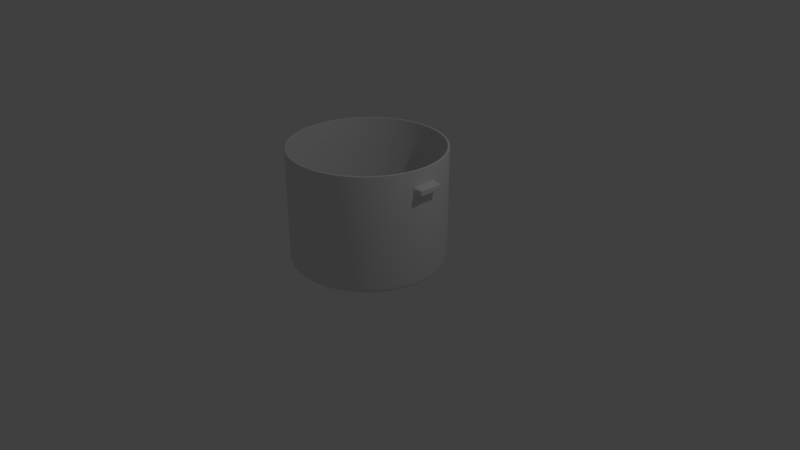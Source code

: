# Source: pot1.blend  (saved by Blender 2.79.0; exported with 4.5.12 LTS)
import bpy
from mathutils import Matrix  # noqa: F401  (used for matrix-valued properties, if any)

bpy.ops.wm.read_factory_settings(use_empty=True)
scene = bpy.context.scene
scene.name = 'Scene'

# ---- collections
col_collection_1 = bpy.data.collections.new('Collection 1'); scene.collection.children.link(col_collection_1)

# ---- world
world_world = bpy.data.worlds.new('World'); scene.world = world_world
world_world.color = (0.05088, 0.05088, 0.05088)
world_world.use_sun_shadow = False
world_world.sun_shadow_jitter_overblur = 0.0
world_world.cycles.sampling_method = 'MANUAL'

# ---- cameras
cam_camera = bpy.data.cameras.new('Camera')
cam_camera.clip_end = 100.0
cam_camera.lens = 35.0
cam_camera.sensor_width = 32.0
cam_camera.sensor_height = 18.0
cam_camera.ortho_scale = 7.314
cam_camera.dof.focus_distance = 0.0
cam_camera.dof.aperture_fstop = 128.0

# ---- lights
light_lamp = bpy.data.lights.new('Lamp', 'POINT')
light_lamp.transmission_factor = 0.0
light_lamp.cutoff_distance = 30.0
light_lamp.energy = 100.0
light_lamp.shadow_buffer_clip_start = 1.001
light_lamp.shadow_soft_size = 0.1
light_lamp.shadow_maximum_resolution = 0.006
light_lamp.use_absolute_resolution = True

# ---- meshes
me_cylinder = bpy.data.meshes.new('Cylinder')
me_cylinder.from_pydata([(0.0, 1.0, 1.5), (0.09802, 0.9952, 1.5), (0.1951, 0.9808, 1.5), (0.2903, 0.9569, 1.5), (0.3827, 0.9239, 1.5), (0.4714, 0.8819, 1.5), (0.5556, 0.8315, 1.5), (0.6344, 0.773, 1.5), (0.7071, 0.7071, 1.5), (0.773, 0.6344, 1.5), (0.8315, 0.5556, 1.5), (0.8819, 0.4714, 1.5), (0.9239, 0.3827, 1.5), (0.9569, 0.2903, 1.5), (0.9808, 0.1951, 1.5), (0.9952, 0.09802, 1.5), (1.0, -1.629e-07, 1.5), (0.9952, -0.09802, 1.5), (0.9808, -0.1951, 1.5), (0.9569, -0.2903, 1.5), (0.9239, -0.3827, 1.5), (0.8819, -0.4714, 1.5), (0.8315, -0.5556, 1.5), (0.773, -0.6344, 1.5), (0.7071, -0.7071, 1.5), (0.6344, -0.773, 1.5), (0.5556, -0.8315, 1.5), (0.4714, -0.8819, 1.5), (0.3827, -0.9239, 1.5), (0.2903, -0.9569, 1.5), (0.1951, -0.9808, 1.5), (0.09802, -0.9952, 1.5), (-8.027e-07, -1.0, 1.5), (-0.09802, -0.9952, 1.5), (-0.1951, -0.9808, 1.5), (-0.2903, -0.9569, 1.5), (-0.3827, -0.9239, 1.5), (-0.4714, -0.8819, 1.5), (-0.5556, -0.8315, 1.5), (-0.6344, -0.773, 1.5), (-0.7071, -0.7071, 1.5), (-0.773, -0.6344, 1.5), (-0.8315, -0.5556, 1.5), (-0.8819, -0.4714, 1.5), (-0.9239, -0.3827, 1.5), (-0.9569, -0.2903, 1.5), (-0.9808, -0.1951, 1.5), (-0.9952, -0.09802, 1.5), (-1.0, -4.649e-07, 1.5), (-0.9952, 0.09802, 1.5), (-0.9808, 0.1951, 1.5), (-0.9569, 0.2903, 1.5), (-0.9239, 0.3827, 1.5), (-0.8819, 0.4714, 1.5), (-0.8315, 0.5556, 1.5), (-0.773, 0.6344, 1.5), (-0.7071, 0.7071, 1.5), (-0.6344, 0.773, 1.5), (-0.5556, 0.8315, 1.5), (-0.4714, 0.8819, 1.5), (-0.3827, 0.9239, 1.5), (-0.2903, 0.9569, 1.5), (-0.1951, 0.9808, 1.5), (-0.09802, 0.9952, 1.5), (9.639e-08, 0.9499, 0.0), (0.0, 1.0, 0.05), (4.817e-08, 0.975, 0.006699), (1.289e-08, 0.9933, 0.025), (0.09311, 0.9454, 0.0), (0.09802, 0.9952, 0.05), (0.09556, 0.9703, 0.006699), (0.09736, 0.9885, 0.025), (0.1853, 0.9317, 0.0), (0.1951, 0.9808, 0.05), (0.1902, 0.9562, 0.006699), (0.1938, 0.9742, 0.025), (0.2758, 0.909, 0.0), (0.2903, 0.9569, 0.05), (0.283, 0.933, 0.006699), (0.2883, 0.9505, 0.025), (0.3635, 0.8776, 0.0), (0.3827, 0.9239, 0.05), (0.3731, 0.9008, 0.006699), (0.3801, 0.9177, 0.025), (0.4478, 0.8378, 0.0), (0.4714, 0.8819, 0.05), (0.4596, 0.8598, 0.006699), (0.4682, 0.876, 0.025), (0.5278, 0.7898, 0.0), (0.5556, 0.8315, 0.05), (0.5417, 0.8107, 0.006699), (0.5518, 0.8259, 0.025), (0.6026, 0.7343, 0.0), (0.6344, 0.773, 0.05), (0.6185, 0.7537, 0.006699), (0.6301, 0.7678, 0.025), (0.6717, 0.6717, 0.0), (0.7071, 0.7071, 0.05), (0.6894, 0.6894, 0.006699), (0.7024, 0.7024, 0.025), (0.7343, 0.6026, 0.0), (0.773, 0.6344, 0.05), (0.7537, 0.6185, 0.006699), (0.7678, 0.6301, 0.025), (0.7898, 0.5278, 0.0), (0.8315, 0.5556, 0.05), (0.8107, 0.5417, 0.006699), (0.8259, 0.5518, 0.025), (0.8378, 0.4478, 0.0), (0.8819, 0.4714, 0.05), (0.8598, 0.4596, 0.006699), (0.876, 0.4682, 0.025), (0.8776, 0.3635, 0.0), (0.9239, 0.3827, 0.05), (0.9008, 0.3731, 0.006699), (0.9177, 0.3801, 0.025), (0.909, 0.2758, 0.0), (0.9569, 0.2903, 0.05), (0.933, 0.283, 0.006699), (0.9505, 0.2883, 0.025), (0.9317, 0.1853, 0.0), (0.9808, 0.1951, 0.05), (0.9562, 0.1902, 0.006699), (0.9742, 0.1938, 0.025), (0.9454, 0.09311, 0.0), (0.9952, 0.09802, 0.05), (0.9703, 0.09556, 0.006699), (0.9885, 0.09736, 0.025), (0.9499, -1.627e-07, 0.0), (1.0, -1.629e-07, 0.05), (0.975, -1.628e-07, 0.006699), (0.9933, -1.629e-07, 0.025), (0.9454, -0.09311, 0.0), (0.9952, -0.09802, 0.05), (0.9703, -0.09556, 0.006699), (0.9885, -0.09736, 0.025), (0.9317, -0.1853, 0.0), (0.9808, -0.1951, 0.05), (0.9562, -0.1902, 0.006699), (0.9742, -0.1938, 0.025), (0.909, -0.2758, 0.0), (0.9569, -0.2903, 0.05), (0.933, -0.283, 0.006699), (0.9505, -0.2883, 0.025), (0.8776, -0.3635, 0.0), (0.9239, -0.3827, 0.05), (0.9008, -0.3731, 0.006699), (0.9177, -0.3801, 0.025), (0.8378, -0.4478, 0.0), (0.8819, -0.4714, 0.05), (0.8598, -0.4596, 0.006699), (0.876, -0.4682, 0.025), (0.7898, -0.5278, 0.0), (0.8315, -0.5556, 0.05), (0.8107, -0.5417, 0.006699), (0.8259, -0.5518, 0.025), (0.7343, -0.6026, 0.0), (0.773, -0.6344, 0.05), (0.7537, -0.6185, 0.006699), (0.7678, -0.6301, 0.025), (0.6717, -0.6717, 0.0), (0.7071, -0.7071, 0.05), (0.6894, -0.6894, 0.006699), (0.7024, -0.7024, 0.025), (0.6026, -0.7343, 0.0), (0.6344, -0.773, 0.05), (0.6185, -0.7537, 0.006699), (0.6301, -0.7678, 0.025), (0.5278, -0.7898, 0.0), (0.5556, -0.8315, 0.05), (0.5417, -0.8107, 0.006699), (0.5518, -0.8259, 0.025), (0.4478, -0.8378, 0.0), (0.4714, -0.8819, 0.05), (0.4596, -0.8598, 0.006699), (0.4682, -0.876, 0.025), (0.3635, -0.8776, 0.0), (0.3827, -0.9239, 0.05), (0.3731, -0.9008, 0.006699), (0.3801, -0.9177, 0.025), (0.2758, -0.909, 0.0), (0.2903, -0.9569, 0.05), (0.283, -0.933, 0.006699), (0.2883, -0.9505, 0.025), (0.1853, -0.9317, 0.0), (0.1951, -0.9808, 0.05), (0.1902, -0.9562, 0.006699), (0.1938, -0.9742, 0.025), (0.09311, -0.9454, 0.0), (0.09802, -0.9952, 0.05), (0.09556, -0.9703, 0.006699), (0.09736, -0.9885, 0.025), (-7.416e-07, -0.9499, 0.0), (-8.027e-07, -1.0, 0.05), (-7.721e-07, -0.975, 0.006699), (-7.945e-07, -0.9933, 0.025), (-0.09311, -0.9454, 0.0), (-0.09802, -0.9952, 0.05), (-0.09556, -0.9703, 0.006699), (-0.09736, -0.9885, 0.025), (-0.1853, -0.9317, 0.0), (-0.1951, -0.9808, 0.05), (-0.1902, -0.9562, 0.006699), (-0.1938, -0.9742, 0.025), (-0.2758, -0.909, 0.0), (-0.2903, -0.9569, 0.05), (-0.283, -0.933, 0.006699), (-0.2883, -0.9505, 0.025), (-0.3635, -0.8776, 0.0), (-0.3827, -0.9239, 0.05), (-0.3731, -0.9008, 0.006699), (-0.3801, -0.9177, 0.025), (-0.4478, -0.8378, 0.0), (-0.4714, -0.8819, 0.05), (-0.4596, -0.8598, 0.006699), (-0.4682, -0.876, 0.025), (-0.5278, -0.7898, 0.0), (-0.5556, -0.8315, 0.05), (-0.5417, -0.8107, 0.006699), (-0.5518, -0.8259, 0.025), (-0.6026, -0.7343, 0.0), (-0.6344, -0.773, 0.05), (-0.6185, -0.7537, 0.006699), (-0.6301, -0.7678, 0.025), (-0.6717, -0.6717, 0.0), (-0.7071, -0.7071, 0.05), (-0.6894, -0.6894, 0.006699), (-0.7024, -0.7024, 0.025), (-0.7343, -0.6026, 0.0), (-0.773, -0.6344, 0.05), (-0.7537, -0.6185, 0.006699), (-0.7678, -0.6301, 0.025), (-0.7898, -0.5278, 0.0), (-0.8315, -0.5556, 0.05), (-0.8107, -0.5417, 0.006699), (-0.8259, -0.5518, 0.025), (-0.8378, -0.4478, 0.0), (-0.8819, -0.4714, 0.05), (-0.8598, -0.4596, 0.006699), (-0.876, -0.4682, 0.025), (-0.8776, -0.3635, 0.0), (-0.9239, -0.3827, 0.05), (-0.9008, -0.3731, 0.006699), (-0.9177, -0.3801, 0.025), (-0.909, -0.2758, 0.0), (-0.9569, -0.2903, 0.05), (-0.933, -0.283, 0.006699), (-0.9505, -0.2883, 0.025), (-0.9317, -0.1853, 0.0), (-0.9808, -0.1951, 0.05), (-0.9562, -0.1902, 0.006699), (-0.9742, -0.1938, 0.025), (-0.9454, -0.09311, 0.0), (-0.9952, -0.09802, 0.05), (-0.9703, -0.09556, 0.006699), (-0.9885, -0.09736, 0.025), (-0.9499, -4.345e-07, 0.0), (-1.0, -4.649e-07, 0.05), (-0.975, -4.497e-07, 0.006699), (-0.9933, -4.608e-07, 0.025), (-0.9454, 0.09311, 0.0), (-0.9952, 0.09802, 0.05), (-0.9703, 0.09556, 0.006699), (-0.9885, 0.09736, 0.025), (-0.9317, 0.1853, 0.0), (-0.9808, 0.1951, 0.05), (-0.9562, 0.1902, 0.006699), (-0.9742, 0.1938, 0.025), (-0.909, 0.2758, 0.0), (-0.9569, 0.2903, 0.05), (-0.933, 0.283, 0.006699), (-0.9505, 0.2883, 0.025), (-0.8776, 0.3635, 0.0), (-0.9239, 0.3827, 0.05), (-0.9008, 0.3731, 0.006699), (-0.9177, 0.3801, 0.025), (-0.8378, 0.4478, 0.0), (-0.8819, 0.4714, 0.05), (-0.8598, 0.4596, 0.006699), (-0.876, 0.4682, 0.025), (-0.7898, 0.5278, 0.0), (-0.8315, 0.5556, 0.05), (-0.8107, 0.5417, 0.006699), (-0.8259, 0.5518, 0.025), (-0.7343, 0.6026, 0.0), (-0.773, 0.6344, 0.05), (-0.7537, 0.6185, 0.006699), (-0.7678, 0.6301, 0.025), (-0.6717, 0.6717, 0.0), (-0.7071, 0.7071, 0.05), (-0.6894, 0.6894, 0.006699), (-0.7024, 0.7024, 0.025), (-0.6026, 0.7343, 0.0), (-0.6344, 0.773, 0.05), (-0.6185, 0.7537, 0.006699), (-0.6301, 0.7678, 0.025), (-0.5278, 0.7898, 0.0), (-0.5556, 0.8315, 0.05), (-0.5417, 0.8107, 0.006699), (-0.5518, 0.8259, 0.025), (-0.4478, 0.8378, 0.0), (-0.4714, 0.8819, 0.05), (-0.4596, 0.8598, 0.006699), (-0.4682, 0.876, 0.025), (-0.3635, 0.8776, 0.0), (-0.3827, 0.9239, 0.05), (-0.3731, 0.9008, 0.006699), (-0.3801, 0.9177, 0.025), (-0.2758, 0.909, 0.0), (-0.2903, 0.9569, 0.05), (-0.283, 0.933, 0.006699), (-0.2883, 0.9505, 0.025), (-0.1853, 0.9317, 0.0), (-0.1951, 0.9808, 0.05), (-0.1902, 0.9562, 0.006699), (-0.1938, 0.9742, 0.025), (-0.09311, 0.9454, 0.0), (-0.09802, 0.9952, 0.05), (-0.09557, 0.9703, 0.006699), (-0.09736, 0.9885, 0.025), (0.0, 0.9725, 1.5), (0.09532, 0.9678, 1.5), (0.1897, 0.9538, 1.5), (0.2823, 0.9306, 1.5), (0.3722, 0.8985, 1.5), (0.4584, 0.8577, 1.5), (0.5403, 0.8086, 1.5), (0.6169, 0.7518, 1.5), (0.6877, 0.6877, 1.5), (0.7518, 0.6169, 1.5), (0.8086, 0.5403, 1.5), (0.8577, 0.4584, 1.5), (0.8985, 0.3722, 1.5), (0.9306, 0.2823, 1.5), (0.9538, 0.1897, 1.5), (0.9678, 0.09532, 1.5), (0.9725, -1.629e-07, 1.5), (0.9678, -0.09532, 1.5), (0.9538, -0.1897, 1.5), (0.9306, -0.2823, 1.5), (0.8985, -0.3722, 1.5), (0.8577, -0.4584, 1.5), (0.8086, -0.5403, 1.5), (0.7518, -0.6169, 1.5), (0.6877, -0.6877, 1.5), (0.6169, -0.7518, 1.5), (0.5403, -0.8086, 1.5), (0.4584, -0.8577, 1.5), (0.3722, -0.8985, 1.5), (0.2823, -0.9306, 1.5), (0.1897, -0.9538, 1.5), (0.09532, -0.9678, 1.5), (-8.027e-07, -0.9725, 1.5), (-0.09532, -0.9678, 1.5), (-0.1897, -0.9538, 1.5), (-0.2823, -0.9306, 1.5), (-0.3722, -0.8985, 1.5), (-0.4584, -0.8577, 1.5), (-0.5403, -0.8086, 1.5), (-0.6169, -0.7518, 1.5), (-0.6877, -0.6877, 1.5), (-0.7518, -0.6169, 1.5), (-0.8086, -0.5403, 1.5), (-0.8577, -0.4584, 1.5), (-0.8985, -0.3722, 1.5), (-0.9306, -0.2823, 1.5), (-0.9538, -0.1897, 1.5), (-0.9678, -0.09532, 1.5), (-0.9725, -4.649e-07, 1.5), (-0.9678, 0.09532, 1.5), (-0.9538, 0.1897, 1.5), (-0.9306, 0.2823, 1.5), (-0.8985, 0.3722, 1.5), (-0.8577, 0.4584, 1.5), (-0.8086, 0.5403, 1.5), (-0.7518, 0.6169, 1.5), (-0.6877, 0.6877, 1.5), (-0.6169, 0.7518, 1.5), (-0.5403, 0.8086, 1.5), (-0.4584, 0.8577, 1.5), (-0.3722, 0.8985, 1.5), (-0.2823, 0.9306, 1.5), (-0.1897, 0.9538, 1.5), (-0.09533, 0.9678, 1.5), (9.639e-08, 0.9462, 0.02725), (0.0, 0.9727, 0.05358), (4.817e-08, 0.9611, 0.03042), (1.289e-08, 0.9694, 0.03866), (0.09275, 0.9417, 0.02725), (0.09534, 0.9681, 0.05358), (0.0942, 0.9564, 0.03042), (0.09502, 0.9648, 0.03866), (0.1846, 0.9281, 0.02725), (0.1898, 0.954, 0.05358), (0.1875, 0.9426, 0.03042), (0.1891, 0.9508, 0.03866), (0.2747, 0.9055, 0.02725), (0.2824, 0.9308, 0.05358), (0.279, 0.9197, 0.03042), (0.2814, 0.9277, 0.03866), (0.3621, 0.8742, 0.02725), (0.3722, 0.8987, 0.05358), (0.3678, 0.8879, 0.03042), (0.371, 0.8956, 0.03866), (0.4461, 0.8345, 0.02725), (0.4585, 0.8579, 0.05358), (0.453, 0.8476, 0.03042), (0.457, 0.855, 0.03866), (0.5257, 0.7868, 0.02725), (0.5404, 0.8088, 0.05358), (0.5339, 0.7991, 0.03042), (0.5386, 0.8061, 0.03866), (0.6003, 0.7315, 0.02725), (0.6171, 0.7519, 0.05358), (0.6097, 0.7429, 0.03042), (0.615, 0.7494, 0.03866), (0.6691, 0.6691, 0.02725), (0.6878, 0.6878, 0.05358), (0.6796, 0.6796, 0.03042), (0.6855, 0.6855, 0.03866), (0.7315, 0.6003, 0.02725), (0.7519, 0.6171, 0.05358), (0.7429, 0.6097, 0.03042), (0.7494, 0.615, 0.03866), (0.7868, 0.5257, 0.02725), (0.8088, 0.5404, 0.05358), (0.7991, 0.5339, 0.03042), (0.8061, 0.5386, 0.03866), (0.8345, 0.4461, 0.02725), (0.8579, 0.4585, 0.05358), (0.8476, 0.453, 0.03042), (0.855, 0.457, 0.03866), (0.8742, 0.3621, 0.02725), (0.8987, 0.3722, 0.05358), (0.8879, 0.3678, 0.03042), (0.8956, 0.371, 0.03866), (0.9055, 0.2747, 0.02725), (0.9308, 0.2824, 0.05358), (0.9197, 0.279, 0.03042), (0.9277, 0.2814, 0.03866), (0.9281, 0.1846, 0.02725), (0.954, 0.1898, 0.05358), (0.9426, 0.1875, 0.03042), (0.9508, 0.1891, 0.03866), (0.9417, 0.09275, 0.02725), (0.9681, 0.09534, 0.05358), (0.9564, 0.0942, 0.03042), (0.9648, 0.09502, 0.03866), (0.9462, -1.627e-07, 0.02725), (0.9727, -1.629e-07, 0.05358), (0.9611, -1.628e-07, 0.03042), (0.9694, -1.629e-07, 0.03866), (0.9417, -0.09275, 0.02725), (0.9681, -0.09535, 0.05358), (0.9564, -0.0942, 0.03042), (0.9648, -0.09502, 0.03866), (0.9281, -0.1846, 0.02725), (0.954, -0.1898, 0.05358), (0.9426, -0.1875, 0.03042), (0.9508, -0.1891, 0.03866), (0.9055, -0.2747, 0.02725), (0.9308, -0.2824, 0.05358), (0.9197, -0.279, 0.03042), (0.9277, -0.2814, 0.03866), (0.8742, -0.3621, 0.02725), (0.8987, -0.3723, 0.05358), (0.8879, -0.3678, 0.03042), (0.8956, -0.371, 0.03866), (0.8345, -0.4461, 0.02725), (0.8579, -0.4585, 0.05358), (0.8476, -0.453, 0.03042), (0.855, -0.457, 0.03866), (0.7868, -0.5257, 0.02725), (0.8088, -0.5404, 0.05358), (0.7991, -0.5339, 0.03042), (0.8061, -0.5386, 0.03866), (0.7315, -0.6003, 0.02725), (0.7519, -0.6171, 0.05358), (0.7429, -0.6097, 0.03042), (0.7494, -0.615, 0.03866), (0.6691, -0.6691, 0.02725), (0.6878, -0.6878, 0.05358), (0.6796, -0.6796, 0.03042), (0.6855, -0.6855, 0.03866), (0.6003, -0.7315, 0.02725), (0.6171, -0.7519, 0.05358), (0.6097, -0.7429, 0.03042), (0.615, -0.7494, 0.03866), (0.5257, -0.7868, 0.02725), (0.5404, -0.8088, 0.05358), (0.5339, -0.7991, 0.03042), (0.5386, -0.8061, 0.03866), (0.4461, -0.8345, 0.02725), (0.4585, -0.8579, 0.05358), (0.453, -0.8476, 0.03042), (0.457, -0.855, 0.03866), (0.3621, -0.8742, 0.02725), (0.3722, -0.8987, 0.05358), (0.3678, -0.8879, 0.03042), (0.371, -0.8956, 0.03866), (0.2747, -0.9055, 0.02725), (0.2824, -0.9308, 0.05358), (0.279, -0.9197, 0.03042), (0.2814, -0.9277, 0.03866), (0.1846, -0.9281, 0.02725), (0.1898, -0.954, 0.05358), (0.1875, -0.9426, 0.03042), (0.1891, -0.9508, 0.03866), (0.09275, -0.9417, 0.02725), (0.09534, -0.9681, 0.05358), (0.0942, -0.9564, 0.03042), (0.09502, -0.9648, 0.03866), (-7.416e-07, -0.9462, 0.02725), (-8.027e-07, -0.9727, 0.05358), (-7.721e-07, -0.9611, 0.03042), (-7.945e-07, -0.9694, 0.03866), (-0.09275, -0.9417, 0.02725), (-0.09535, -0.9681, 0.05358), (-0.0942, -0.9564, 0.03042), (-0.09502, -0.9648, 0.03866), (-0.1846, -0.9281, 0.02725), (-0.1898, -0.954, 0.05358), (-0.1875, -0.9426, 0.03042), (-0.1891, -0.9508, 0.03866), (-0.2747, -0.9055, 0.02725), (-0.2824, -0.9308, 0.05358), (-0.279, -0.9197, 0.03042), (-0.2814, -0.9277, 0.03866), (-0.3621, -0.8742, 0.02725), (-0.3723, -0.8987, 0.05358), (-0.3678, -0.8879, 0.03042), (-0.371, -0.8956, 0.03866), (-0.4461, -0.8345, 0.02725), (-0.4585, -0.8579, 0.05358), (-0.453, -0.8476, 0.03042), (-0.457, -0.855, 0.03866), (-0.5257, -0.7868, 0.02725), (-0.5404, -0.8088, 0.05358), (-0.5339, -0.7991, 0.03042), (-0.5386, -0.8061, 0.03866), (-0.6003, -0.7315, 0.02725), (-0.6171, -0.7519, 0.05358), (-0.6097, -0.7429, 0.03042), (-0.615, -0.7494, 0.03866), (-0.6691, -0.6691, 0.02725), (-0.6878, -0.6878, 0.05358), (-0.6796, -0.6796, 0.03042), (-0.6855, -0.6855, 0.03866), (-0.7315, -0.6003, 0.02725), (-0.7519, -0.6171, 0.05358), (-0.7429, -0.6097, 0.03042), (-0.7494, -0.615, 0.03866), (-0.7868, -0.5257, 0.02725), (-0.8088, -0.5404, 0.05358), (-0.7991, -0.5339, 0.03042), (-0.8061, -0.5386, 0.03866), (-0.8345, -0.4461, 0.02725), (-0.8579, -0.4585, 0.05358), (-0.8476, -0.453, 0.03042), (-0.855, -0.457, 0.03866), (-0.8742, -0.3621, 0.02725), (-0.8987, -0.3722, 0.05358), (-0.8879, -0.3678, 0.03042), (-0.8956, -0.371, 0.03866), (-0.9055, -0.2747, 0.02725), (-0.9308, -0.2824, 0.05358), (-0.9197, -0.279, 0.03042), (-0.9277, -0.2814, 0.03866), (-0.9281, -0.1846, 0.02725), (-0.954, -0.1898, 0.05358), (-0.9426, -0.1875, 0.03042), (-0.9508, -0.1891, 0.03866), (-0.9417, -0.09275, 0.02725), (-0.9681, -0.09535, 0.05358), (-0.9564, -0.0942, 0.03042), (-0.9648, -0.09502, 0.03866), (-0.9462, -4.345e-07, 0.02725), (-0.9727, -4.649e-07, 0.05358), (-0.9611, -4.497e-07, 0.03042), (-0.9694, -4.608e-07, 0.03866), (-0.9417, 0.09275, 0.02725), (-0.9681, 0.09534, 0.05358), (-0.9564, 0.0942, 0.03042), (-0.9648, 0.09502, 0.03866), (-0.9281, 0.1846, 0.02725), (-0.954, 0.1898, 0.05358), (-0.9426, 0.1875, 0.03042), (-0.9508, 0.1891, 0.03866), (-0.9055, 0.2747, 0.02725), (-0.9308, 0.2824, 0.05358), (-0.9197, 0.279, 0.03042), (-0.9277, 0.2814, 0.03866), (-0.8742, 0.3621, 0.02725), (-0.8987, 0.3722, 0.05358), (-0.8879, 0.3678, 0.03042), (-0.8956, 0.371, 0.03866), (-0.8345, 0.4461, 0.02725), (-0.8579, 0.4585, 0.05358), (-0.8476, 0.453, 0.03042), (-0.855, 0.457, 0.03866), (-0.7868, 0.5257, 0.02725), (-0.8088, 0.5404, 0.05358), (-0.7991, 0.5339, 0.03042), (-0.8061, 0.5386, 0.03866), (-0.7315, 0.6003, 0.02725), (-0.7519, 0.6171, 0.05358), (-0.7429, 0.6097, 0.03042), (-0.7494, 0.615, 0.03866), (-0.6691, 0.6691, 0.02725), (-0.6878, 0.6878, 0.05358), (-0.6796, 0.6796, 0.03042), (-0.6855, 0.6855, 0.03866), (-0.6003, 0.7315, 0.02725), (-0.6171, 0.7519, 0.05358), (-0.6097, 0.7429, 0.03042), (-0.615, 0.7494, 0.03866), (-0.5257, 0.7868, 0.02725), (-0.5404, 0.8088, 0.05358), (-0.5339, 0.7991, 0.03042), (-0.5386, 0.806, 0.03866), (-0.4461, 0.8345, 0.02725), (-0.4585, 0.8579, 0.05358), (-0.453, 0.8476, 0.03042), (-0.457, 0.855, 0.03866), (-0.3621, 0.8742, 0.02725), (-0.3723, 0.8987, 0.05358), (-0.3678, 0.8879, 0.03042), (-0.371, 0.8956, 0.03866), (-0.2747, 0.9055, 0.02725), (-0.2824, 0.9308, 0.05358), (-0.279, 0.9197, 0.03042), (-0.2814, 0.9277, 0.03866), (-0.1846, 0.9281, 0.02725), (-0.1898, 0.954, 0.05358), (-0.1875, 0.9426, 0.03042), (-0.1891, 0.9508, 0.03866), (-0.09275, 0.9417, 0.02725), (-0.09535, 0.9681, 0.05358), (-0.0942, 0.9564, 0.03042), (-0.09502, 0.9648, 0.03866), (0.0, 0.9908, 1.504), (0.0, 0.9817, 1.504), (0.09712, 0.9861, 1.504), (0.09622, 0.9769, 1.504), (0.1933, 0.9718, 1.504), (0.1915, 0.9628, 1.504), (0.2876, 0.9482, 1.504), (0.285, 0.9394, 1.504), (0.3792, 0.9154, 1.504), (0.3757, 0.9069, 1.504), (0.4671, 0.8738, 1.504), (0.4628, 0.8658, 1.504), (0.5505, 0.8238, 1.504), (0.5454, 0.8162, 1.504), (0.6286, 0.7659, 1.504), (0.6228, 0.7588, 1.504), (0.7006, 0.7006, 1.504), (0.6941, 0.6941, 1.504), (0.7659, 0.6286, 1.504), (0.7588, 0.6228, 1.504), (0.8238, 0.5505, 1.504), (0.8162, 0.5454, 1.504), (0.8738, 0.4671, 1.504), (0.8658, 0.4628, 1.504), (0.9154, 0.3792, 1.504), (0.9069, 0.3757, 1.504), (0.9482, 0.2876, 1.504), (0.9394, 0.285, 1.504), (0.9718, 0.1933, 1.504), (0.9628, 0.1915, 1.504), (0.9861, 0.09712, 1.504), (0.9769, 0.09622, 1.504), (0.9908, -1.629e-07, 1.504), (0.9817, -1.629e-07, 1.504), (0.9861, -0.09712, 1.504), (0.9769, -0.09622, 1.504), (0.9718, -0.1933, 1.504), (0.9628, -0.1915, 1.504), (0.9482, -0.2876, 1.504), (0.9394, -0.285, 1.504), (0.9154, -0.3792, 1.504), (0.9069, -0.3757, 1.504), (0.8738, -0.4671, 1.504), (0.8658, -0.4628, 1.504), (0.8238, -0.5505, 1.504), (0.8162, -0.5454, 1.504), (0.7659, -0.6286, 1.504), (0.7588, -0.6228, 1.504), (0.7006, -0.7006, 1.504), (0.6941, -0.6941, 1.504), (0.6286, -0.7659, 1.504), (0.6228, -0.7588, 1.504), (0.5505, -0.8238, 1.504), (0.5454, -0.8162, 1.504), (0.4671, -0.8738, 1.504), (0.4628, -0.8658, 1.504), (0.3792, -0.9154, 1.504), (0.3757, -0.9069, 1.504), (0.2876, -0.9482, 1.504), (0.285, -0.9394, 1.504), (0.1933, -0.9718, 1.504), (0.1915, -0.9628, 1.504), (0.09712, -0.9861, 1.504), (0.09622, -0.9769, 1.504), (-8.027e-07, -0.9908, 1.504), (-8.027e-07, -0.9817, 1.504), (-0.09712, -0.9861, 1.504), (-0.09622, -0.9769, 1.504), (-0.1933, -0.9718, 1.504), (-0.1915, -0.9628, 1.504), (-0.2876, -0.9482, 1.504), (-0.285, -0.9394, 1.504), (-0.3792, -0.9154, 1.504), (-0.3757, -0.9069, 1.504), (-0.4671, -0.8738, 1.504), (-0.4628, -0.8658, 1.504), (-0.5505, -0.8238, 1.504), (-0.5454, -0.8162, 1.504), (-0.6286, -0.7659, 1.504), (-0.6228, -0.7588, 1.504), (-0.7006, -0.7006, 1.504), (-0.6941, -0.6941, 1.504), (-0.7659, -0.6286, 1.504), (-0.7588, -0.6228, 1.504), (-0.8238, -0.5505, 1.504), (-0.8162, -0.5454, 1.504), (-0.8738, -0.4671, 1.504), (-0.8658, -0.4628, 1.504), (-0.9154, -0.3792, 1.504), (-0.9069, -0.3757, 1.504), (-0.9482, -0.2876, 1.504), (-0.9394, -0.285, 1.504), (-0.9718, -0.1933, 1.504), (-0.9628, -0.1915, 1.504), (-0.9861, -0.09712, 1.504), (-0.9769, -0.09622, 1.504), (-0.9908, -4.649e-07, 1.504), (-0.9817, -4.649e-07, 1.504), (-0.9861, 0.09712, 1.504), (-0.9769, 0.09622, 1.504), (-0.9718, 0.1933, 1.504), (-0.9628, 0.1915, 1.504), (-0.9482, 0.2876, 1.504), (-0.9394, 0.285, 1.504), (-0.9154, 0.3792, 1.504), (-0.9069, 0.3757, 1.504), (-0.8738, 0.4671, 1.504), (-0.8658, 0.4628, 1.504), (-0.8238, 0.5505, 1.504), (-0.8162, 0.5454, 1.504), (-0.7659, 0.6286, 1.504), (-0.7588, 0.6228, 1.504), (-0.7006, 0.7006, 1.504), (-0.6941, 0.6941, 1.504), (-0.6286, 0.7659, 1.504), (-0.6228, 0.7588, 1.504), (-0.5505, 0.8238, 1.504), (-0.5454, 0.8162, 1.504), (-0.4671, 0.8738, 1.504), (-0.4628, 0.8658, 1.504), (-0.3792, 0.9154, 1.504), (-0.3757, 0.9069, 1.504), (-0.2876, 0.9482, 1.504), (-0.285, 0.9394, 1.504), (-0.1933, 0.9718, 1.504), (-0.1915, 0.9628, 1.504), (-0.09712, 0.9861, 1.504), (-0.09622, 0.9769, 1.504), (1.009, -0.1437, 1.211), (1.009, -0.1562, 1.223), (1.009, -0.1526, 1.215), (1.009, -0.1562, 1.277), (1.009, -0.1437, 1.289), (1.009, -0.1526, 1.285), (1.009, 0.1437, 1.211), (1.009, 0.1562, 1.223), (1.009, 0.1526, 1.215), (1.009, 0.1437, 1.289), (1.009, 0.1562, 1.277), (1.009, 0.1526, 1.285), (1.084, -0.1437, 1.211), (1.096, -0.1437, 1.223), (1.084, -0.1562, 1.223), (1.093, -0.1437, 1.215), (1.091, -0.151, 1.216), (1.093, -0.1526, 1.223), (1.084, -0.1526, 1.215), (1.084, -0.1437, 1.289), (1.084, -0.1562, 1.277), (1.096, -0.1437, 1.277), (1.084, -0.1526, 1.285), (1.091, -0.151, 1.284), (1.093, -0.1526, 1.277), (1.093, -0.1438, 1.285), (1.084, 0.1437, 1.211), (1.084, 0.1562, 1.223), (1.096, 0.1437, 1.223), (1.084, 0.1526, 1.215), (1.091, 0.151, 1.216), (1.093, 0.1526, 1.223), (1.093, 0.1438, 1.215), (1.084, 0.1437, 1.289), (1.096, 0.1437, 1.277), (1.084, 0.1562, 1.277), (1.093, 0.1437, 1.285), (1.091, 0.151, 1.284), (1.093, 0.1526, 1.277), (1.084, 0.1526, 1.285), (0.9692, 0.08597, 1.25), (0.9654, 0.08035, 1.25), (0.9632, 0.0721, 1.25), (0.9627, 0.0625, 1.25), (0.9693, 0.08421, 1.241), (0.9655, 0.079, 1.243), (0.9632, 0.07138, 1.246), (0.9696, 0.07921, 1.234), (0.9657, 0.07517, 1.237), (0.9633, 0.06931, 1.243), (0.9641, -0.05372, 1.254), (0.9672, -0.04638, 1.257), (0.97, 0.07173, 1.229), (0.966, 0.06945, 1.234), (0.9635, 0.06621, 1.241), (0.9704, 0.0629, 1.227), (0.9664, 0.06269, 1.232), (0.9637, 0.06255, 1.24), (0.9709, 0.05408, 1.229), (0.9667, 0.05594, 1.234), (0.9639, 0.05889, 1.241), (0.9715, -0.04159, 1.259), (0.964, -0.05579, 1.257), (0.9713, 0.04659, 1.234), (0.967, 0.05021, 1.237), (0.964, 0.05579, 1.243), (0.967, -0.05021, 1.263), (0.9715, 0.04159, 1.241), (0.9672, 0.04638, 1.243), (0.9641, 0.05372, 1.246), (0.9716, 0.03984, 1.25), (0.9673, 0.04504, 1.25), (0.9642, 0.053, 1.25), (0.9713, -0.04659, 1.266), (0.9715, 0.04159, 1.259), (0.9672, 0.04638, 1.257), (0.9641, 0.05372, 1.254), (0.9639, -0.05889, 1.259), (0.9667, -0.05594, 1.266), (0.9713, 0.04659, 1.266), (0.967, 0.05021, 1.263), (0.964, 0.05579, 1.257), (0.9709, 0.05408, 1.271), (0.9667, 0.05594, 1.266), (0.9639, 0.05889, 1.259), (0.9704, 0.0629, 1.273), (0.9664, 0.06269, 1.268), (0.9637, 0.06255, 1.26), (0.9709, -0.05408, 1.271), (0.9637, -0.06255, 1.26), (0.97, 0.07173, 1.271), (0.966, 0.06945, 1.266), (0.9635, 0.06621, 1.259), (0.9664, -0.06269, 1.268), (0.9696, 0.07921, 1.266), (0.9657, 0.07517, 1.263), (0.9633, 0.06931, 1.257), (0.9693, 0.08421, 1.259), (0.9655, 0.079, 1.257), (0.9632, 0.07138, 1.254), (0.9704, -0.0629, 1.273), (0.9635, -0.06621, 1.259), (0.966, -0.06945, 1.266), (0.97, -0.07173, 1.271), (0.9633, -0.06931, 1.257), (0.9657, -0.07517, 1.263), (0.9696, -0.07921, 1.266), (0.9632, -0.07138, 1.254), (0.9655, -0.079, 1.257), (0.9693, -0.08421, 1.259), (0.9632, -0.0721, 1.25), (0.9654, -0.08035, 1.25), (0.9692, -0.08597, 1.25), (0.9632, -0.07138, 1.246), (0.9655, -0.079, 1.243), (0.9693, -0.08421, 1.241), (0.9633, -0.06931, 1.243), (0.9657, -0.07517, 1.237), (0.9696, -0.07921, 1.234), (0.9635, -0.06621, 1.241), (0.966, -0.06945, 1.234), (0.97, -0.07173, 1.229), (0.9637, -0.06255, 1.24), (0.9664, -0.06269, 1.232), (0.9704, -0.0629, 1.227), (0.9639, -0.05889, 1.241), (0.9667, -0.05594, 1.234), (0.9709, -0.05408, 1.229), (0.964, -0.05579, 1.243), (0.967, -0.05021, 1.237), (0.9713, -0.04659, 1.234), (0.9641, -0.05372, 1.246), (0.9672, -0.04638, 1.243), (0.9715, -0.04159, 1.241), (0.9716, -0.03984, 1.25), (0.9627, -0.0625, 1.25), (0.9642, -0.053, 1.25), (0.9673, -0.04504, 1.25), (-1.009, 0.1437, 1.211), (-1.009, 0.1562, 1.223), (-1.009, 0.1526, 1.215), (-1.009, 0.1562, 1.277), (-1.009, 0.1437, 1.289), (-1.009, 0.1526, 1.285), (-1.009, -0.1438, 1.211), (-1.009, -0.1563, 1.223), (-1.009, -0.1526, 1.215), (-1.009, -0.1438, 1.289), (-1.009, -0.1563, 1.277), (-1.009, -0.1526, 1.285), (-1.084, 0.1437, 1.211), (-1.096, 0.1437, 1.223), (-1.084, 0.1562, 1.223), (-1.093, 0.1437, 1.215), (-1.091, 0.151, 1.216), (-1.093, 0.1526, 1.223), (-1.084, 0.1526, 1.215), (-1.084, 0.1437, 1.289), (-1.084, 0.1562, 1.277), (-1.096, 0.1437, 1.277), (-1.084, 0.1526, 1.285), (-1.091, 0.151, 1.284), (-1.093, 0.1526, 1.277), (-1.093, 0.1437, 1.285), (-1.084, -0.1438, 1.211), (-1.084, -0.1563, 1.223), (-1.096, -0.1438, 1.223), (-1.084, -0.1526, 1.215), (-1.091, -0.151, 1.216), (-1.093, -0.1526, 1.223), (-1.093, -0.1438, 1.215), (-1.084, -0.1438, 1.289), (-1.096, -0.1438, 1.277), (-1.084, -0.1563, 1.277), (-1.093, -0.1438, 1.285), (-1.091, -0.151, 1.284), (-1.093, -0.1526, 1.277), (-1.084, -0.1526, 1.285), (-0.9692, -0.08597, 1.25), (-0.9654, -0.08035, 1.25), (-0.9632, -0.0721, 1.25), (-0.9627, -0.0625, 1.25), (-0.9693, -0.08421, 1.241), (-0.9655, -0.079, 1.243), (-0.9632, -0.07138, 1.246), (-0.9696, -0.07921, 1.234), (-0.9657, -0.07517, 1.237), (-0.9633, -0.06931, 1.243), (-0.9641, 0.05372, 1.254), (-0.9672, 0.04638, 1.257), (-0.97, -0.07173, 1.229), (-0.966, -0.06945, 1.234), (-0.9635, -0.06621, 1.241), (-0.9704, -0.0629, 1.227), (-0.9664, -0.06269, 1.232), (-0.9637, -0.06255, 1.24), (-0.9709, -0.05408, 1.229), (-0.9667, -0.05594, 1.234), (-0.9639, -0.05889, 1.241), (-0.9715, 0.04159, 1.259), (-0.964, 0.05579, 1.257), (-0.9713, -0.04659, 1.234), (-0.967, -0.05021, 1.237), (-0.964, -0.05579, 1.243), (-0.967, 0.05021, 1.263), (-0.9715, -0.04159, 1.241), (-0.9672, -0.04638, 1.243), (-0.9641, -0.05372, 1.246), (-0.9716, -0.03984, 1.25), (-0.9673, -0.04504, 1.25), (-0.9642, -0.053, 1.25), (-0.9713, 0.04659, 1.266), (-0.9715, -0.04159, 1.259), (-0.9672, -0.04638, 1.257), (-0.9641, -0.05372, 1.254), (-0.9639, 0.05889, 1.259), (-0.9667, 0.05594, 1.266), (-0.9713, -0.04659, 1.266), (-0.967, -0.05021, 1.263), (-0.964, -0.05579, 1.257), (-0.9709, -0.05408, 1.271), (-0.9667, -0.05594, 1.266), (-0.9639, -0.05889, 1.259), (-0.9704, -0.0629, 1.273), (-0.9664, -0.06269, 1.268), (-0.9637, -0.06255, 1.26), (-0.9709, 0.05408, 1.271), (-0.9637, 0.06255, 1.26), (-0.97, -0.07173, 1.271), (-0.966, -0.06945, 1.266), (-0.9635, -0.06621, 1.259), (-0.9664, 0.06269, 1.268), (-0.9696, -0.07921, 1.266), (-0.9657, -0.07517, 1.263), (-0.9633, -0.06931, 1.257), (-0.9693, -0.08421, 1.259), (-0.9655, -0.079, 1.257), (-0.9632, -0.07138, 1.254), (-0.9704, 0.0629, 1.273), (-0.9635, 0.06621, 1.259), (-0.966, 0.06945, 1.266), (-0.97, 0.07173, 1.271), (-0.9633, 0.06931, 1.257), (-0.9657, 0.07517, 1.263), (-0.9696, 0.07921, 1.266), (-0.9632, 0.07138, 1.254), (-0.9655, 0.079, 1.257), (-0.9693, 0.08421, 1.259), (-0.9632, 0.0721, 1.25), (-0.9654, 0.08034, 1.25), (-0.9692, 0.08597, 1.25), (-0.9632, 0.07138, 1.246), (-0.9655, 0.079, 1.243), (-0.9693, 0.08421, 1.241), (-0.9633, 0.06931, 1.243), (-0.9657, 0.07517, 1.237), (-0.9696, 0.07921, 1.234), (-0.9635, 0.06621, 1.241), (-0.966, 0.06945, 1.234), (-0.97, 0.07173, 1.229), (-0.9637, 0.06255, 1.24), (-0.9664, 0.06269, 1.232), (-0.9704, 0.0629, 1.227), (-0.9639, 0.05889, 1.241), (-0.9667, 0.05594, 1.234), (-0.9709, 0.05408, 1.229), (-0.964, 0.05579, 1.243), (-0.967, 0.05021, 1.237), (-0.9713, 0.04659, 1.234), (-0.9641, 0.05372, 1.246), (-0.9672, 0.04638, 1.243), (-0.9715, 0.04159, 1.241), (-0.9716, 0.03984, 1.25), (-0.9627, 0.0625, 1.25), (-0.9642, 0.053, 1.25), (-0.9673, 0.04504, 1.25), (1.009, -0.1527, 1.201), (1.009, -0.166, 1.217), (1.009, -0.1621, 1.206), (1.009, -0.166, 1.283), (1.009, -0.1527, 1.299), (1.009, -0.1621, 1.294), (1.009, 0.1527, 1.201), (1.009, 0.166, 1.217), (1.009, 0.1621, 1.206), (1.009, 0.1527, 1.299), (1.009, 0.166, 1.283), (1.009, 0.1621, 1.294), (0.9837, -0.1527, 1.201), (0.9837, -0.166, 1.217), (0.9837, -0.1621, 1.206), (0.9837, -0.166, 1.283), (0.9837, -0.1527, 1.299), (0.9837, -0.1621, 1.294), (0.9837, 0.1527, 1.201), (0.9837, 0.166, 1.217), (0.9837, 0.1621, 1.206), (0.9837, 0.1527, 1.299), (0.9837, 0.166, 1.283), (0.9837, 0.1621, 1.294), (-1.009, 0.1527, 1.201), (-1.009, 0.166, 1.217), (-1.009, 0.1621, 1.206), (-1.009, 0.166, 1.283), (-1.009, 0.1527, 1.299), (-1.009, 0.1621, 1.294), (-1.009, -0.1527, 1.201), (-1.009, -0.166, 1.217), (-1.009, -0.1621, 1.206), (-1.009, -0.1527, 1.299), (-1.009, -0.166, 1.283), (-1.009, -0.1621, 1.294), (-0.9837, 0.1527, 1.201), (-0.9837, 0.166, 1.217), (-0.9837, 0.1621, 1.206), (-0.9837, 0.166, 1.283), (-0.9837, 0.1527, 1.299), (-0.9837, 0.1621, 1.294), (-0.9837, -0.1527, 1.201), (-0.9837, -0.166, 1.217), (-0.9837, -0.1621, 1.206), (-0.9837, -0.1527, 1.299), (-0.9837, -0.166, 1.283), (-0.9837, -0.1621, 1.294)], [], [(317, 63, 0, 65), (73, 2, 3, 77), (77, 3, 4, 81), (81, 4, 5, 85), (85, 5, 6, 89), (89, 6, 7, 93), (93, 7, 8, 97), (97, 8, 9, 101), (101, 9, 10, 105), (105, 10, 11, 109), (109, 11, 12, 113), (113, 12, 13, 117), (117, 13, 14, 121), (121, 14, 15, 125), (125, 15, 16, 129), (129, 16, 17, 133), (133, 17, 18, 137), (137, 18, 19, 141), (141, 19, 20, 145), (145, 20, 21, 149), (149, 21, 22, 153), (153, 22, 23, 157), (157, 23, 24, 161), (161, 24, 25, 165), (165, 25, 26, 169), (169, 26, 27, 173), (173, 27, 28, 177), (177, 28, 29, 181), (181, 29, 30, 185), (185, 30, 31, 189), (189, 31, 32, 193), (193, 32, 33, 197), (197, 33, 34, 201), (201, 34, 35, 205), (205, 35, 36, 209), (209, 36, 37, 213), (213, 37, 38, 217), (217, 38, 39, 221), (221, 39, 40, 225), (225, 40, 41, 229), (229, 41, 42, 233), (233, 42, 43, 237), (237, 43, 44, 241), (241, 44, 45, 245), (245, 45, 46, 249), (249, 46, 47, 253), (253, 47, 48, 257), (257, 48, 49, 261), (261, 49, 50, 265), (265, 50, 51, 269), (269, 51, 52, 273), (273, 52, 53, 277), (277, 53, 54, 281), (281, 54, 55, 285), (285, 55, 56, 289), (289, 56, 57, 293), (293, 57, 58, 297), (297, 58, 59, 301), (301, 59, 60, 305), (305, 60, 61, 309), (309, 61, 62, 313), (313, 62, 63, 317), (69, 1, 2, 73), (65, 0, 1, 69), (65, 69, 71, 67), (67, 71, 70, 66), (66, 70, 68, 64), (69, 73, 75, 71), (71, 75, 74, 70), (70, 74, 72, 68), (73, 77, 79, 75), (75, 79, 78, 74), (74, 78, 76, 72), (77, 81, 83, 79), (79, 83, 82, 78), (78, 82, 80, 76), (81, 85, 87, 83), (83, 87, 86, 82), (82, 86, 84, 80), (85, 89, 91, 87), (87, 91, 90, 86), (86, 90, 88, 84), (89, 93, 95, 91), (91, 95, 94, 90), (90, 94, 92, 88), (93, 97, 99, 95), (95, 99, 98, 94), (94, 98, 96, 92), (97, 101, 103, 99), (99, 103, 102, 98), (98, 102, 100, 96), (101, 105, 107, 103), (103, 107, 106, 102), (102, 106, 104, 100), (105, 109, 111, 107), (107, 111, 110, 106), (106, 110, 108, 104), (109, 113, 115, 111), (111, 115, 114, 110), (110, 114, 112, 108), (113, 117, 119, 115), (115, 119, 118, 114), (114, 118, 116, 112), (117, 121, 123, 119), (119, 123, 122, 118), (118, 122, 120, 116), (121, 125, 127, 123), (123, 127, 126, 122), (122, 126, 124, 120), (125, 129, 131, 127), (127, 131, 130, 126), (126, 130, 128, 124), (129, 133, 135, 131), (131, 135, 134, 130), (130, 134, 132, 128), (133, 137, 139, 135), (135, 139, 138, 134), (134, 138, 136, 132), (137, 141, 143, 139), (139, 143, 142, 138), (138, 142, 140, 136), (141, 145, 147, 143), (143, 147, 146, 142), (142, 146, 144, 140), (145, 149, 151, 147), (147, 151, 150, 146), (146, 150, 148, 144), (149, 153, 155, 151), (151, 155, 154, 150), (150, 154, 152, 148), (153, 157, 159, 155), (155, 159, 158, 154), (154, 158, 156, 152), (157, 161, 163, 159), (159, 163, 162, 158), (158, 162, 160, 156), (161, 165, 167, 163), (163, 167, 166, 162), (162, 166, 164, 160), (165, 169, 171, 167), (167, 171, 170, 166), (166, 170, 168, 164), (169, 173, 175, 171), (171, 175, 174, 170), (170, 174, 172, 168), (173, 177, 179, 175), (175, 179, 178, 174), (174, 178, 176, 172), (177, 181, 183, 179), (179, 183, 182, 178), (178, 182, 180, 176), (181, 185, 187, 183), (183, 187, 186, 182), (182, 186, 184, 180), (185, 189, 191, 187), (187, 191, 190, 186), (186, 190, 188, 184), (189, 193, 195, 191), (191, 195, 194, 190), (190, 194, 192, 188), (193, 197, 199, 195), (195, 199, 198, 194), (194, 198, 196, 192), (197, 201, 203, 199), (199, 203, 202, 198), (198, 202, 200, 196), (201, 205, 207, 203), (203, 207, 206, 202), (202, 206, 204, 200), (205, 209, 211, 207), (207, 211, 210, 206), (206, 210, 208, 204), (209, 213, 215, 211), (211, 215, 214, 210), (210, 214, 212, 208), (213, 217, 219, 215), (215, 219, 218, 214), (214, 218, 216, 212), (217, 221, 223, 219), (219, 223, 222, 218), (218, 222, 220, 216), (221, 225, 227, 223), (223, 227, 226, 222), (222, 226, 224, 220), (225, 229, 231, 227), (227, 231, 230, 226), (226, 230, 228, 224), (229, 233, 235, 231), (231, 235, 234, 230), (230, 234, 232, 228), (233, 237, 239, 235), (235, 239, 238, 234), (234, 238, 236, 232), (237, 241, 243, 239), (239, 243, 242, 238), (238, 242, 240, 236), (241, 245, 247, 243), (243, 247, 246, 242), (242, 246, 244, 240), (245, 249, 251, 247), (247, 251, 250, 246), (246, 250, 248, 244), (249, 253, 255, 251), (251, 255, 254, 250), (250, 254, 252, 248), (253, 257, 259, 255), (255, 259, 258, 254), (254, 258, 256, 252), (257, 261, 263, 259), (259, 263, 262, 258), (258, 262, 260, 256), (261, 265, 267, 263), (263, 267, 266, 262), (262, 266, 264, 260), (265, 269, 271, 267), (267, 271, 270, 266), (266, 270, 268, 264), (269, 273, 275, 271), (271, 275, 274, 270), (270, 274, 272, 268), (273, 277, 279, 275), (275, 279, 278, 274), (274, 278, 276, 272), (277, 281, 283, 279), (279, 283, 282, 278), (278, 282, 280, 276), (281, 285, 287, 283), (283, 287, 286, 282), (282, 286, 284, 280), (285, 289, 291, 287), (287, 291, 290, 286), (286, 290, 288, 284), (289, 293, 295, 291), (291, 295, 294, 290), (290, 294, 292, 288), (293, 297, 299, 295), (295, 299, 298, 294), (294, 298, 296, 292), (297, 301, 303, 299), (299, 303, 302, 298), (298, 302, 300, 296), (301, 305, 307, 303), (303, 307, 306, 302), (302, 306, 304, 300), (305, 309, 311, 307), (307, 311, 310, 306), (306, 310, 308, 304), (309, 313, 315, 311), (311, 315, 314, 310), (310, 314, 312, 308), (313, 317, 319, 315), (315, 319, 318, 314), (314, 318, 316, 312), (317, 65, 67, 319), (319, 67, 66, 318), (318, 66, 64, 316), (64, 68, 72, 76, 80, 84, 88, 92, 96, 100, 104, 108, 112, 116, 120, 124, 128, 132, 136, 140, 144, 148, 152, 156, 160, 164, 168, 172, 176, 180, 184, 188, 192, 196, 200, 204, 208, 212, 216, 220, 224, 228, 232, 236, 240, 244, 248, 252, 256, 260, 264, 268, 272, 276, 280, 284, 288, 292, 296, 300, 304, 308, 312, 316), (637, 385, 320, 383), (393, 397, 323, 322), (397, 401, 324, 323), (401, 405, 325, 324), (405, 409, 326, 325), (409, 413, 327, 326), (413, 417, 328, 327), (417, 421, 329, 328), (421, 425, 330, 329), (425, 429, 331, 330), (429, 433, 332, 331), (433, 437, 333, 332), (437, 441, 334, 333), (441, 445, 335, 334), (445, 449, 336, 335), (449, 453, 337, 336), (453, 457, 338, 337), (457, 461, 339, 338), (461, 465, 340, 339), (465, 469, 341, 340), (469, 473, 342, 341), (473, 477, 343, 342), (477, 481, 344, 343), (481, 485, 345, 344), (485, 489, 346, 345), (489, 493, 347, 346), (493, 497, 348, 347), (497, 501, 349, 348), (501, 505, 350, 349), (505, 509, 351, 350), (509, 513, 352, 351), (513, 517, 353, 352), (517, 521, 354, 353), (521, 525, 355, 354), (525, 529, 356, 355), (529, 533, 357, 356), (533, 537, 358, 357), (537, 541, 359, 358), (541, 545, 360, 359), (545, 549, 361, 360), (549, 553, 362, 361), (553, 557, 363, 362), (557, 561, 364, 363), (561, 565, 365, 364), (565, 569, 366, 365), (569, 573, 367, 366), (573, 577, 368, 367), (577, 581, 369, 368), (581, 585, 370, 369), (585, 589, 371, 370), (589, 593, 372, 371), (593, 597, 373, 372), (597, 601, 374, 373), (601, 605, 375, 374), (605, 609, 376, 375), (609, 613, 377, 376), (613, 617, 378, 377), (617, 621, 379, 378), (621, 625, 380, 379), (625, 629, 381, 380), (629, 633, 382, 381), (633, 637, 383, 382), (389, 393, 322, 321), (385, 389, 321, 320), (385, 387, 391, 389), (387, 386, 390, 391), (386, 384, 388, 390), (389, 391, 395, 393), (391, 390, 394, 395), (390, 388, 392, 394), (393, 395, 399, 397), (395, 394, 398, 399), (394, 392, 396, 398), (397, 399, 403, 401), (399, 398, 402, 403), (398, 396, 400, 402), (401, 403, 407, 405), (403, 402, 406, 407), (402, 400, 404, 406), (405, 407, 411, 409), (407, 406, 410, 411), (406, 404, 408, 410), (409, 411, 415, 413), (411, 410, 414, 415), (410, 408, 412, 414), (413, 415, 419, 417), (415, 414, 418, 419), (414, 412, 416, 418), (417, 419, 423, 421), (419, 418, 422, 423), (418, 416, 420, 422), (421, 423, 427, 425), (423, 422, 426, 427), (422, 420, 424, 426), (425, 427, 431, 429), (427, 426, 430, 431), (426, 424, 428, 430), (429, 431, 435, 433), (431, 430, 434, 435), (430, 428, 432, 434), (433, 435, 439, 437), (435, 434, 438, 439), (434, 432, 436, 438), (437, 439, 443, 441), (439, 438, 442, 443), (438, 436, 440, 442), (441, 443, 447, 445), (443, 442, 446, 447), (442, 440, 444, 446), (445, 447, 451, 449), (447, 446, 450, 451), (446, 444, 448, 450), (449, 451, 455, 453), (451, 450, 454, 455), (450, 448, 452, 454), (453, 455, 459, 457), (455, 454, 458, 459), (454, 452, 456, 458), (457, 459, 463, 461), (459, 458, 462, 463), (458, 456, 460, 462), (461, 463, 467, 465), (463, 462, 466, 467), (462, 460, 464, 466), (465, 467, 471, 469), (467, 466, 470, 471), (466, 464, 468, 470), (469, 471, 475, 473), (471, 470, 474, 475), (470, 468, 472, 474), (473, 475, 479, 477), (475, 474, 478, 479), (474, 472, 476, 478), (477, 479, 483, 481), (479, 478, 482, 483), (478, 476, 480, 482), (481, 483, 487, 485), (483, 482, 486, 487), (482, 480, 484, 486), (485, 487, 491, 489), (487, 486, 490, 491), (486, 484, 488, 490), (489, 491, 495, 493), (491, 490, 494, 495), (490, 488, 492, 494), (493, 495, 499, 497), (495, 494, 498, 499), (494, 492, 496, 498), (497, 499, 503, 501), (499, 498, 502, 503), (498, 496, 500, 502), (501, 503, 507, 505), (503, 502, 506, 507), (502, 500, 504, 506), (505, 507, 511, 509), (507, 506, 510, 511), (506, 504, 508, 510), (509, 511, 515, 513), (511, 510, 514, 515), (510, 508, 512, 514), (513, 515, 519, 517), (515, 514, 518, 519), (514, 512, 516, 518), (517, 519, 523, 521), (519, 518, 522, 523), (518, 516, 520, 522), (521, 523, 527, 525), (523, 522, 526, 527), (522, 520, 524, 526), (525, 527, 531, 529), (527, 526, 530, 531), (526, 524, 528, 530), (529, 531, 535, 533), (531, 530, 534, 535), (530, 528, 532, 534), (533, 535, 539, 537), (535, 534, 538, 539), (534, 532, 536, 538), (537, 539, 543, 541), (539, 538, 542, 543), (538, 536, 540, 542), (541, 543, 547, 545), (543, 542, 546, 547), (542, 540, 544, 546), (545, 547, 551, 549), (547, 546, 550, 551), (546, 544, 548, 550), (549, 551, 555, 553), (551, 550, 554, 555), (550, 548, 552, 554), (553, 555, 559, 557), (555, 554, 558, 559), (554, 552, 556, 558), (557, 559, 563, 561), (559, 558, 562, 563), (558, 556, 560, 562), (561, 563, 567, 565), (563, 562, 566, 567), (562, 560, 564, 566), (565, 567, 571, 569), (567, 566, 570, 571), (566, 564, 568, 570), (569, 571, 575, 573), (571, 570, 574, 575), (570, 568, 572, 574), (573, 575, 579, 577), (575, 574, 578, 579), (574, 572, 576, 578), (577, 579, 583, 581), (579, 578, 582, 583), (578, 576, 580, 582), (581, 583, 587, 585), (583, 582, 586, 587), (582, 580, 584, 586), (585, 587, 591, 589), (587, 586, 590, 591), (586, 584, 588, 590), (589, 591, 595, 593), (591, 590, 594, 595), (590, 588, 592, 594), (593, 595, 599, 597), (595, 594, 598, 599), (594, 592, 596, 598), (597, 599, 603, 601), (599, 598, 602, 603), (598, 596, 600, 602), (601, 603, 607, 605), (603, 602, 606, 607), (602, 600, 604, 606), (605, 607, 611, 609), (607, 606, 610, 611), (606, 604, 608, 610), (609, 611, 615, 613), (611, 610, 614, 615), (610, 608, 612, 614), (613, 615, 619, 617), (615, 614, 618, 619), (614, 612, 616, 618), (617, 619, 623, 621), (619, 618, 622, 623), (618, 616, 620, 622), (621, 623, 627, 625), (623, 622, 626, 627), (622, 620, 624, 626), (625, 627, 631, 629), (627, 626, 630, 631), (626, 624, 628, 630), (629, 631, 635, 633), (631, 630, 634, 635), (630, 628, 632, 634), (633, 635, 639, 637), (635, 634, 638, 639), (634, 632, 636, 638), (637, 639, 387, 385), (639, 638, 386, 387), (638, 636, 384, 386), (384, 636, 632, 628, 624, 620, 616, 612, 608, 604, 600, 596, 592, 588, 584, 580, 576, 572, 568, 564, 560, 556, 552, 548, 544, 540, 536, 532, 528, 524, 520, 516, 512, 508, 504, 500, 496, 492, 488, 484, 480, 476, 472, 468, 464, 460, 456, 452, 448, 444, 440, 436, 432, 428, 424, 420, 416, 412, 408, 404, 400, 396, 392, 388), (643, 641, 320, 321), (645, 643, 321, 322), (647, 645, 322, 323), (649, 647, 323, 324), (651, 649, 324, 325), (653, 651, 325, 326), (655, 653, 326, 327), (657, 655, 327, 328), (659, 657, 328, 329), (661, 659, 329, 330), (663, 661, 330, 331), (665, 663, 331, 332), (667, 665, 332, 333), (669, 667, 333, 334), (671, 669, 334, 335), (673, 671, 335, 336), (675, 673, 336, 337), (677, 675, 337, 338), (679, 677, 338, 339), (681, 679, 339, 340), (683, 681, 340, 341), (685, 683, 341, 342), (687, 685, 342, 343), (689, 687, 343, 344), (691, 689, 344, 345), (693, 691, 345, 346), (695, 693, 346, 347), (697, 695, 347, 348), (699, 697, 348, 349), (701, 699, 349, 350), (703, 701, 350, 351), (705, 703, 351, 352), (707, 705, 352, 353), (709, 707, 353, 354), (711, 709, 354, 355), (713, 711, 355, 356), (715, 713, 356, 357), (717, 715, 357, 358), (719, 717, 358, 359), (721, 719, 359, 360), (723, 721, 360, 361), (725, 723, 361, 362), (727, 725, 362, 363), (729, 727, 363, 364), (731, 729, 364, 365), (733, 731, 365, 366), (735, 733, 366, 367), (737, 735, 367, 368), (739, 737, 368, 369), (741, 739, 369, 370), (743, 741, 370, 371), (745, 743, 371, 372), (747, 745, 372, 373), (749, 747, 373, 374), (751, 749, 374, 375), (753, 751, 375, 376), (755, 753, 376, 377), (757, 755, 377, 378), (759, 757, 378, 379), (761, 759, 379, 380), (763, 761, 380, 381), (765, 763, 381, 382), (767, 765, 382, 383), (641, 767, 383, 320), (0, 63, 766, 640), (640, 766, 767, 641), (63, 62, 764, 766), (766, 764, 765, 767), (62, 61, 762, 764), (764, 762, 763, 765), (61, 60, 760, 762), (762, 760, 761, 763), (60, 59, 758, 760), (760, 758, 759, 761), (59, 58, 756, 758), (758, 756, 757, 759), (58, 57, 754, 756), (756, 754, 755, 757), (57, 56, 752, 754), (754, 752, 753, 755), (56, 55, 750, 752), (752, 750, 751, 753), (55, 54, 748, 750), (750, 748, 749, 751), (54, 53, 746, 748), (748, 746, 747, 749), (53, 52, 744, 746), (746, 744, 745, 747), (52, 51, 742, 744), (744, 742, 743, 745), (51, 50, 740, 742), (742, 740, 741, 743), (50, 49, 738, 740), (740, 738, 739, 741), (49, 48, 736, 738), (738, 736, 737, 739), (48, 47, 734, 736), (736, 734, 735, 737), (47, 46, 732, 734), (734, 732, 733, 735), (46, 45, 730, 732), (732, 730, 731, 733), (45, 44, 728, 730), (730, 728, 729, 731), (44, 43, 726, 728), (728, 726, 727, 729), (43, 42, 724, 726), (726, 724, 725, 727), (42, 41, 722, 724), (724, 722, 723, 725), (41, 40, 720, 722), (722, 720, 721, 723), (40, 39, 718, 720), (720, 718, 719, 721), (39, 38, 716, 718), (718, 716, 717, 719), (38, 37, 714, 716), (716, 714, 715, 717), (37, 36, 712, 714), (714, 712, 713, 715), (36, 35, 710, 712), (712, 710, 711, 713), (35, 34, 708, 710), (710, 708, 709, 711), (34, 33, 706, 708), (708, 706, 707, 709), (33, 32, 704, 706), (706, 704, 705, 707), (32, 31, 702, 704), (704, 702, 703, 705), (31, 30, 700, 702), (702, 700, 701, 703), (30, 29, 698, 700), (700, 698, 699, 701), (29, 28, 696, 698), (698, 696, 697, 699), (28, 27, 694, 696), (696, 694, 695, 697), (27, 26, 692, 694), (694, 692, 693, 695), (26, 25, 690, 692), (692, 690, 691, 693), (25, 24, 688, 690), (690, 688, 689, 691), (24, 23, 686, 688), (688, 686, 687, 689), (23, 22, 684, 686), (686, 684, 685, 687), (22, 21, 682, 684), (684, 682, 683, 685), (21, 20, 680, 682), (682, 680, 681, 683), (20, 19, 678, 680), (680, 678, 679, 681), (19, 18, 676, 678), (678, 676, 677, 679), (18, 17, 674, 676), (676, 674, 675, 677), (17, 16, 672, 674), (674, 672, 673, 675), (16, 15, 670, 672), (672, 670, 671, 673), (15, 14, 668, 670), (670, 668, 669, 671), (14, 13, 666, 668), (668, 666, 667, 669), (13, 12, 664, 666), (666, 664, 665, 667), (12, 11, 662, 664), (664, 662, 663, 665), (11, 10, 660, 662), (662, 660, 661, 663), (10, 9, 658, 660), (660, 658, 659, 661), (9, 8, 656, 658), (658, 656, 657, 659), (8, 7, 654, 656), (656, 654, 655, 657), (7, 6, 652, 654), (654, 652, 653, 655), (6, 5, 650, 652), (652, 650, 651, 653), (5, 4, 648, 650), (650, 648, 649, 651), (4, 3, 646, 648), (648, 646, 647, 649), (3, 2, 644, 646), (646, 644, 645, 647), (2, 1, 642, 644), (644, 642, 643, 645), (1, 0, 640, 642), (642, 640, 641, 643), (782, 788, 771, 769), (796, 802, 789, 781), (801, 777, 772, 787), (775, 778, 803, 795), (780, 783, 784, 786), (781, 785, 784, 783), (782, 786, 784, 785), (787, 790, 791, 793), (788, 792, 791, 790), (789, 793, 791, 792), (794, 797, 798, 800), (795, 799, 798, 797), (796, 800, 798, 799), (801, 804, 805, 807), (802, 806, 805, 804), (803, 807, 805, 806), (794, 774, 776, 797), (797, 776, 775, 795), (777, 801, 807, 779), (779, 807, 803, 778), (802, 796, 799, 806), (806, 799, 795, 803), (780, 794, 800, 783), (783, 800, 796, 781), (801, 787, 793, 804), (804, 793, 789, 802), (788, 782, 785, 792), (792, 785, 781, 789), (768, 780, 786, 770), (770, 786, 782, 769), (787, 772, 773, 790), (790, 773, 771, 788), (774, 794, 780, 768), (810, 809, 813, 814), (811, 810, 814), (809, 808, 812, 813), (814, 813, 816, 817), (811, 814, 817), (813, 812, 815, 816), (811, 817, 822), (816, 815, 820, 821), (817, 816, 821, 822), (821, 820, 823, 824), (822, 821, 824, 825), (811, 822, 825), (825, 824, 827, 828), (811, 825, 828), (824, 823, 826, 827), (811, 828, 833), (827, 826, 831, 832), (828, 827, 832, 833), (833, 832, 836, 837), (811, 833, 837), (832, 831, 835, 836), (811, 837, 840), (836, 835, 838, 839), (837, 836, 839, 840), (811, 840, 844), (839, 838, 842, 843), (840, 839, 843, 844), (844, 843, 848, 849), (811, 844, 849), (843, 842, 847, 848), (849, 848, 851, 852), (811, 849, 852), (848, 847, 850, 851), (811, 852, 855), (851, 850, 853, 854), (852, 851, 854, 855), (854, 853, 858, 859), (855, 854, 859, 860), (811, 855, 860), (860, 859, 863, 864), (811, 860, 864), (859, 858, 862, 863), (811, 864, 867), (863, 862, 865, 866), (864, 863, 866, 867), (811, 867, 810), (866, 865, 808, 809), (867, 866, 809, 810), (870, 871, 868, 861), (869, 870, 861, 857), (903, 869, 857), (857, 861, 846, 845), (903, 857, 845), (861, 868, 856, 846), (903, 845, 830), (845, 846, 834, 830), (846, 856, 841, 834), (903, 830, 818), (830, 834, 819, 818), (903, 818, 904), (819, 829, 902, 905), (818, 819, 905, 904), (834, 841, 829, 819), (903, 872, 869), (903, 884, 881), (884, 885, 882, 881), (888, 889, 886, 885), (872, 873, 870, 869), (887, 888, 885, 884), (876, 877, 874, 873), (903, 887, 884), (891, 892, 889, 888), (903, 875, 872), (903, 890, 887), (890, 891, 888, 887), (893, 894, 891, 890), (875, 876, 873, 872), (903, 893, 890), (896, 897, 894, 893), (878, 879, 876, 875), (894, 895, 892, 891), (879, 880, 877, 876), (897, 898, 895, 894), (903, 896, 893), (900, 901, 898, 897), (903, 899, 896), (903, 878, 875), (905, 902, 901, 900), (881, 882, 879, 878), (899, 900, 897, 896), (882, 883, 880, 879), (903, 904, 899), (904, 905, 900, 899), (873, 874, 871, 870), (885, 886, 883, 882), (903, 881, 878), (920, 926, 909, 907), (934, 940, 927, 919), (939, 915, 910, 925), (913, 916, 941, 933), (918, 921, 922, 924), (919, 923, 922, 921), (920, 924, 922, 923), (925, 928, 929, 931), (926, 930, 929, 928), (927, 931, 929, 930), (932, 935, 936, 938), (933, 937, 936, 935), (934, 938, 936, 937), (939, 942, 943, 945), (940, 944, 943, 942), (941, 945, 943, 944), (932, 912, 914, 935), (935, 914, 913, 933), (915, 939, 945, 917), (917, 945, 941, 916), (940, 934, 937, 944), (944, 937, 933, 941), (918, 932, 938, 921), (921, 938, 934, 919), (939, 925, 931, 942), (942, 931, 927, 940), (926, 920, 923, 930), (930, 923, 919, 927), (906, 918, 924, 908), (908, 924, 920, 907), (925, 910, 911, 928), (928, 911, 909, 926), (912, 932, 918, 906), (948, 947, 951, 952), (949, 948, 952), (947, 946, 950, 951), (952, 951, 954, 955), (949, 952, 955), (951, 950, 953, 954), (949, 955, 960), (954, 953, 958, 959), (955, 954, 959, 960), (959, 958, 961, 962), (960, 959, 962, 963), (949, 960, 963), (963, 962, 965, 966), (949, 963, 966), (962, 961, 964, 965), (949, 966, 971), (965, 964, 969, 970), (966, 965, 970, 971), (971, 970, 974, 975), (949, 971, 975), (970, 969, 973, 974), (949, 975, 978), (974, 973, 976, 977), (975, 974, 977, 978), (949, 978, 982), (977, 976, 980, 981), (978, 977, 981, 982), (982, 981, 986, 987), (949, 982, 987), (981, 980, 985, 986), (987, 986, 989, 990), (949, 987, 990), (986, 985, 988, 989), (949, 990, 993), (989, 988, 991, 992), (990, 989, 992, 993), (992, 991, 996, 997), (993, 992, 997, 998), (949, 993, 998), (998, 997, 1001, 1002), (949, 998, 1002), (997, 996, 1000, 1001), (949, 1002, 1005), (1001, 1000, 1003, 1004), (1002, 1001, 1004, 1005), (949, 1005, 948), (1004, 1003, 946, 947), (1005, 1004, 947, 948), (1008, 1009, 1006, 999), (1007, 1008, 999, 995), (1041, 1007, 995), (995, 999, 984, 983), (1041, 995, 983), (999, 1006, 994, 984), (1041, 983, 968), (983, 984, 972, 968), (984, 994, 979, 972), (1041, 968, 956), (968, 972, 957, 956), (1041, 956, 1042), (957, 967, 1040, 1043), (956, 957, 1043, 1042), (972, 979, 967, 957), (1041, 1010, 1007), (1041, 1022, 1019), (1022, 1023, 1020, 1019), (1026, 1027, 1024, 1023), (1010, 1011, 1008, 1007), (1025, 1026, 1023, 1022), (1014, 1015, 1012, 1011), (1041, 1025, 1022), (1029, 1030, 1027, 1026), (1041, 1013, 1010), (1041, 1028, 1025), (1028, 1029, 1026, 1025), (1031, 1032, 1029, 1028), (1013, 1014, 1011, 1010), (1041, 1031, 1028), (1034, 1035, 1032, 1031), (1016, 1017, 1014, 1013), (1032, 1033, 1030, 1029), (1017, 1018, 1015, 1014), (1035, 1036, 1033, 1032), (1041, 1034, 1031), (1038, 1039, 1036, 1035), (1041, 1037, 1034), (1041, 1016, 1013), (1043, 1040, 1039, 1038), (1019, 1020, 1017, 1016), (1037, 1038, 1035, 1034), (1020, 1021, 1018, 1017), (1041, 1042, 1037), (1042, 1043, 1038, 1037), (1011, 1012, 1009, 1008), (1023, 1024, 1021, 1020), (1041, 1019, 1016), (779, 778, 1054, 1055), (777, 779, 1055, 1053), (775, 776, 1052, 1051), (776, 774, 1050, 1052), (1048, 1053, 1065, 1060), (1047, 1049, 1061, 1059), (1053, 1055, 1067, 1065), (1054, 1051, 1063, 1066), (1049, 1048, 1060, 1061), (1050, 1044, 1056, 1062), (1044, 1046, 1058, 1056), (1055, 1054, 1066, 1067), (1052, 1050, 1062, 1064), (1045, 1047, 1059, 1057), (1046, 1045, 1057, 1058), (1051, 1052, 1064, 1063), (774, 768, 1044, 1050), (768, 770, 1046, 1044), (769, 771, 1047, 1045), (770, 769, 1045, 1046), (772, 777, 1053, 1048), (771, 773, 1049, 1047), (778, 775, 1051, 1054), (773, 772, 1048, 1049), (909, 911, 1073, 1071), (910, 915, 1077, 1072), (908, 907, 1069, 1070), (907, 909, 1071, 1069), (906, 908, 1070, 1068), (912, 906, 1068, 1074), (917, 916, 1078, 1079), (1077, 1079, 1091, 1089), (1078, 1075, 1087, 1090), (1073, 1072, 1084, 1085), (1074, 1068, 1080, 1086), (1068, 1070, 1082, 1080), (1079, 1078, 1090, 1091), (1076, 1074, 1086, 1088), (1069, 1071, 1083, 1081), (1070, 1069, 1081, 1082), (1075, 1076, 1088, 1087), (1072, 1077, 1089, 1084), (1071, 1073, 1085, 1083), (916, 913, 1075, 1078), (911, 910, 1072, 1073), (914, 912, 1074, 1076), (913, 914, 1076, 1075), (915, 917, 1079, 1077)])
me_cylinder.polygons.foreach_set('use_smooth', [1, 1, 1, 1, 1, 1, 1, 1, 1, 1, 1, 1, 1, 1, 1, 1, 1, 1, 1, 1, 1, 1, 1, 1, 1, 1, 1, 1, 1, 1, 1, 1, 1, 1, 1, 1, 1, 1, 1, 1, 1, 1, 1, 1, 1, 1, 1, 1, 1, 1, 1, 1, 1, 1, 1, 1, 1, 1, 1, 1, 1, 1, 1, 1, 1, 1, 1, 1, 1, 1, 1, 1, 1, 1, 1, 1, 1, 1, 1, 1, 1, 1, 1, 1, 1, 1, 1, 1, 1, 1, 1, 1, 1, 1, 1, 1, 1, 1, 1, 1, 1, 1, 1, 1, 1, 1, 1, 1, 1, 1, 1, 1, 1, 1, 1, 1, 1, 1, 1, 1, 1, 1, 1, 1, 1, 1, 1, 1, 1, 1, 1, 1, 1, 1, 1, 1, 1, 1, 1, 1, 1, 1, 1, 1, 1, 1, 1, 1, 1, 1, 1, 1, 1, 1, 1, 1, 1, 1, 1, 1, 1, 1, 1, 1, 1, 1, 1, 1, 1, 1, 1, 1, 1, 1, 1, 1, 1, 1, 1, 1, 1, 1, 1, 1, 1, 1, 1, 1, 1, 1, 1, 1, 1, 1, 1, 1, 1, 1, 1, 1, 1, 1, 1, 1, 1, 1, 1, 1, 1, 1, 1, 1, 1, 1, 1, 1, 1, 1, 1, 1, 1, 1, 1, 1, 1, 1, 1, 1, 1, 1, 1, 1, 1, 1, 1, 1, 1, 1, 1, 1, 1, 1, 1, 1, 1, 1, 1, 1, 1, 1, 1, 1, 1, 1, 1, 1, 0, 1, 1, 1, 1, 1, 1, 1, 1, 1, 1, 1, 1, 1, 1, 1, 1, 1, 1, 1, 1, 1, 1, 1, 1, 1, 1, 1, 1, 1, 1, 1, 1, 1, 1, 1, 1, 1, 1, 1, 1, 1, 1, 1, 1, 1, 1, 1, 1, 1, 1, 1, 1, 1, 1, 1, 1, 1, 1, 1, 1, 1, 1, 1, 1, 1, 1, 1, 1, 1, 1, 1, 1, 1, 1, 1, 1, 1, 1, 1, 1, 1, 1, 1, 1, 1, 1, 1, 1, 1, 1, 1, 1, 1, 1, 1, 1, 1, 1, 1, 1, 1, 1, 1, 1, 1, 1, 1, 1, 1, 1, 1, 1, 1, 1, 1, 1, 1, 1, 1, 1, 1, 1, 1, 1, 1, 1, 1, 1, 1, 1, 1, 1, 1, 1, 1, 1, 1, 1, 1, 1, 1, 1, 1, 1, 1, 1, 1, 1, 1, 1, 1, 1, 1, 1, 1, 1, 1, 1, 1, 1, 1, 1, 1, 1, 1, 1, 1, 1, 1, 1, 1, 1, 1, 1, 1, 1, 1, 1, 1, 1, 1, 1, 1, 1, 1, 1, 1, 1, 1, 1, 1, 1, 1, 1, 1, 1, 1, 1, 1, 1, 1, 1, 1, 1, 1, 1, 1, 1, 1, 1, 1, 1, 1, 1, 1, 1, 1, 1, 1, 1, 1, 1, 1, 1, 1, 1, 1, 1, 1, 1, 1, 1, 1, 1, 1, 1, 1, 1, 1, 1, 1, 1, 1, 1, 1, 1, 1, 1, 1, 1, 1, 1, 1, 1, 1, 1, 0, 1, 1, 1, 1, 1, 1, 1, 1, 1, 1, 1, 1, 1, 1, 1, 1, 1, 1, 1, 1, 1, 1, 1, 1, 1, 1, 1, 1, 1, 1, 1, 1, 1, 1, 1, 1, 1, 1, 1, 1, 1, 1, 1, 1, 1, 1, 1, 1, 1, 1, 1, 1, 1, 1, 1, 1, 1, 1, 1, 1, 1, 1, 1, 1, 1, 1, 1, 1, 1, 1, 1, 1, 1, 1, 1, 1, 1, 1, 1, 1, 1, 1, 1, 1, 1, 1, 1, 1, 1, 1, 1, 1, 1, 1, 1, 1, 1, 1, 1, 1, 1, 1, 1, 1, 1, 1, 1, 1, 1, 1, 1, 1, 1, 1, 1, 1, 1, 1, 1, 1, 1, 1, 1, 1, 1, 1, 1, 1, 1, 1, 1, 1, 1, 1, 1, 1, 1, 1, 1, 1, 1, 1, 1, 1, 1, 1, 1, 1, 1, 1, 1, 1, 1, 1, 1, 1, 1, 1, 1, 1, 1, 1, 1, 1, 1, 1, 1, 1, 1, 1, 1, 1, 1, 1, 1, 1, 1, 1, 1, 1, 1, 1, 1, 1, 1, 1, 1, 1, 1, 1, 1, 1, 0, 0, 0, 0, 1, 1, 1, 1, 1, 1, 1, 1, 1, 1, 1, 1, 1, 1, 1, 1, 1, 1, 1, 1, 1, 1, 1, 1, 1, 1, 1, 1, 0, 1, 1, 1, 1, 1, 1, 1, 1, 1, 1, 1, 1, 1, 1, 1, 1, 1, 1, 1, 1, 1, 1, 1, 1, 1, 1, 1, 1, 1, 1, 1, 1, 1, 1, 1, 1, 1, 1, 1, 1, 1, 1, 1, 1, 1, 1, 1, 1, 1, 1, 1, 1, 1, 1, 1, 1, 1, 1, 1, 1, 1, 1, 1, 1, 1, 1, 1, 1, 1, 1, 1, 1, 1, 1, 1, 1, 1, 1, 1, 1, 1, 1, 1, 1, 1, 1, 1, 1, 1, 1, 1, 1, 1, 1, 1, 1, 0, 0, 0, 0, 1, 1, 1, 1, 1, 1, 1, 1, 1, 1, 1, 1, 1, 1, 1, 1, 1, 1, 1, 1, 1, 1, 1, 1, 1, 1, 1, 1, 0, 1, 1, 1, 1, 1, 1, 1, 1, 1, 1, 1, 1, 1, 1, 1, 1, 1, 1, 1, 1, 1, 1, 1, 1, 1, 1, 1, 1, 1, 1, 1, 1, 1, 1, 1, 1, 1, 1, 1, 1, 1, 1, 1, 1, 1, 1, 1, 1, 1, 1, 1, 1, 1, 1, 1, 1, 1, 1, 1, 1, 1, 1, 1, 1, 1, 1, 1, 1, 1, 1, 1, 1, 1, 1, 1, 1, 1, 1, 1, 1, 1, 1, 1, 1, 1, 1, 1, 1, 1, 1, 1, 1, 1, 1, 1, 1, 0, 0, 0, 0, 0, 1, 1, 0, 1, 0, 1, 1, 1, 0, 1, 1, 0, 0, 0, 0, 0, 0, 0, 0, 0, 0, 0, 0, 0, 0, 0, 1, 0, 1, 0, 1, 1, 1, 0, 1, 1, 0, 1, 0, 0, 0, 0, 0])
_k = set([(0, 1), (0, 63), (1, 2), (2, 3), (3, 4), (4, 5), (5, 6), (6, 7), (7, 8), (8, 9), (9, 10), (10, 11), (11, 12), (12, 13), (13, 14), (14, 15), (15, 16), (16, 17), (17, 18), (18, 19), (19, 20), (20, 21), (21, 22), (22, 23), (23, 24), (24, 25), (25, 26), (26, 27), (27, 28), (28, 29), (29, 30), (30, 31), (31, 32), (32, 33), (33, 34), (34, 35), (35, 36), (36, 37), (37, 38), (38, 39), (39, 40), (40, 41), (41, 42), (42, 43), (43, 44), (44, 45), (45, 46), (46, 47), (47, 48), (48, 49), (49, 50), (50, 51), (51, 52), (52, 53), (53, 54), (54, 55), (55, 56), (56, 57), (57, 58), (58, 59), (59, 60), (60, 61), (61, 62), (62, 63), (320, 321), (320, 383), (321, 322), (322, 323), (323, 324), (324, 325), (325, 326), (326, 327), (327, 328), (328, 329), (329, 330), (330, 331), (331, 332), (332, 333), (333, 334), (334, 335), (335, 336), (336, 337), (337, 338), (338, 339), (339, 340), (340, 341), (341, 342), (342, 343), (343, 344), (344, 345), (345, 346), (346, 347), (347, 348), (348, 349), (349, 350), (350, 351), (351, 352), (352, 353), (353, 354), (354, 355), (355, 356), (356, 357), (357, 358), (358, 359), (359, 360), (360, 361), (361, 362), (362, 363), (363, 364), (364, 365), (365, 366), (366, 367), (367, 368), (368, 369), (369, 370), (370, 371), (371, 372), (372, 373), (373, 374), (374, 375), (375, 376), (376, 377), (377, 378), (378, 379), (379, 380), (380, 381), (381, 382), (382, 383), (768, 770), (768, 774), (769, 770), (769, 771), (771, 773), (772, 773), (772, 777), (774, 776), (775, 776), (775, 778), (777, 779), (778, 779), (906, 908), (906, 912), (907, 908), (907, 909), (909, 911), (910, 911), (910, 915), (912, 914), (913, 914), (913, 916), (915, 917), (916, 917), (1044, 1046), (1044, 1050), (1045, 1046), (1045, 1047), (1047, 1049), (1048, 1049), (1048, 1053), (1050, 1052), (1051, 1052), (1051, 1054), (1053, 1055), (1054, 1055), (1056, 1058), (1056, 1062), (1057, 1058), (1057, 1059), (1059, 1061), (1060, 1061), (1060, 1065), (1062, 1064), (1063, 1064), (1063, 1066), (1065, 1067), (1066, 1067), (1068, 1070), (1068, 1074), (1069, 1070), (1069, 1071), (1071, 1073), (1072, 1073), (1072, 1077), (1074, 1076), (1075, 1076), (1075, 1078), (1077, 1079), (1078, 1079), (1080, 1082), (1080, 1086), (1081, 1082), (1081, 1083), (1083, 1085), (1084, 1085), (1084, 1089), (1086, 1088), (1087, 1088), (1087, 1090), (1089, 1091), (1090, 1091)])
me_cylinder.attributes.new('sharp_edge', 'BOOLEAN', 'EDGE').data.foreach_set('value', [ (min(e.vertices), max(e.vertices)) in _k for e in me_cylinder.edges])
me_cylinder.use_remesh_preserve_volume = False
me_cylinder.use_remesh_preserve_attributes = False
me_cylinder.use_mirror_vertex_groups = False
me_cylinder.update()

# ---- objects
ob_cylinder = bpy.data.objects.new('Cylinder', me_cylinder)
ob_lamp = bpy.data.objects.new('Lamp', light_lamp)
ob_camera = bpy.data.objects.new('Camera', cam_camera)

# ---- transforms, parenting, visibility, modifiers, constraints
ob_cylinder.location = (0.0, 0.0, 0.0)
ob_cylinder.lineart.crease_threshold = 0.0
ob_lamp.location = (4.076, 1.005, 5.904)
ob_lamp.rotation_euler = (0.6503, 0.05522, 1.866)
ob_lamp.lock_rotations_4d = False
ob_lamp.empty_display_type = 'ARROWS'
ob_lamp.color = (0.0, 0.0, 0.0, 0.0)
ob_lamp.lineart.crease_threshold = 0.0
ob_camera.location = (7.481, -6.508, 5.344)
ob_camera.rotation_euler = (1.109, 0.0, 0.8149)
ob_camera.lock_rotations_4d = False
ob_camera.empty_display_type = 'ARROWS'
ob_camera.color = (0.0, 0.0, 0.0, 0.0)
ob_camera.display_type = 'WIRE'
ob_camera.lineart.crease_threshold = 0.0

# ---- collection membership
col_collection_1.objects.link(ob_cylinder)
col_collection_1.objects.link(ob_lamp)
col_collection_1.objects.link(ob_camera)

# ---- scene / render settings (as saved in the file)
scene.camera = ob_camera
scene.frame_start = 1; scene.frame_end = 250; scene.frame_set(1)
scene.render.engine = 'BLENDER_EEVEE_NEXT'
scene.render.resolution_percentage = 50
scene.render.dither_intensity = 0.0
scene.cycles.use_denoising = False
scene.cycles.samples = 128
scene.cycles.sampling_pattern = 'TABULATED_SOBOL'
scene.cycles.use_adaptive_sampling = False
scene.cycles.use_light_tree = False
scene.cycles.blur_glossy = 0.0
scene.cycles.sample_clamp_indirect = 0.0
scene.view_settings.view_transform = 'Standard'
bpy.context.view_layer.update()
